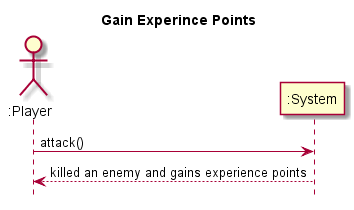

The diagram above was rendered by PlantUML. Its source (embedded in the PNG):
@startuml
hide footbox
title Gain Experince Points

actor ":Player" as player
participant ":System" as system

player -> system : attack() 
system --> player : killed an enemy and gains experience points

@enduml